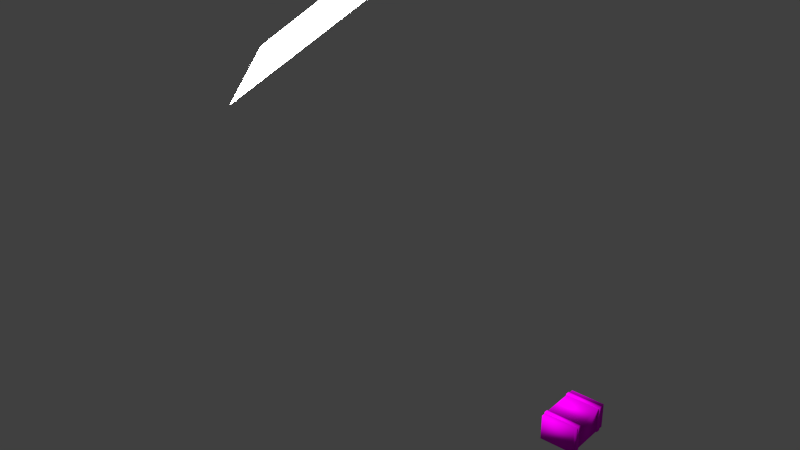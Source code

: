 # Source: mt-table.blend  (saved by Blender 2.72.0; exported with 4.5.12 LTS)
import bpy
from mathutils import Matrix  # noqa: F401  (used for matrix-valued properties, if any)

bpy.ops.wm.read_factory_settings(use_empty=True)
scene = bpy.context.scene
scene.name = 'Scene'

# ---- collections
col_collection_1 = bpy.data.collections.new('Collection 1'); scene.collection.children.link(col_collection_1)

# ---- images (referenced by path relative to the original .blend; pixels are not part of the script)
import os
ASSET_DIR = os.environ.get("B2B_ASSET_DIR", "")  # directory of the original .blend (textures are referenced by path, not embedded)
HERE = os.path.dirname(os.path.abspath(__file__))  # packed textures are extracted next to this script under _unpacked/

def load_image(name, relpath, width, height, colorspace="sRGB"):
    """Load a texture the original file referenced (path relative to the .blend, or extracted next to this script)."""
    p = next((c for c in (os.path.join(HERE, relpath), os.path.join(ASSET_DIR, relpath)) if relpath and os.path.exists(c)), "")
    if p:
        img = bpy.data.images.load(p, check_existing=True)
        img.name = name
    else:  # same state as the original file: an image datablock whose file is absent (Cycles renders it pink)
        img = bpy.data.images.new(name, width, height)
        img.source = "FILE"
        img.filepath = "//" + (relpath or name)
    img.colorspace_settings.name = colorspace
    return img
img_cargo0098_3_s_png = load_image('Cargo0098_3_S.png', 'Cargo0098_3_S.png', 1024, 1024, 'sRGB')
img_cargo0099_1_s_png = load_image('Cargo0099_1_S.png', 'Cargo0099_1_S.png', 1024, 1024, 'sRGB')

# ---- materials (node trees are filled in below, after node groups)
mat_material = bpy.data.materials.new('Material')
mat_material.alpha_threshold = 0.0
mat_material.roughness = 0.5
mat_long = bpy.data.materials.new('long')
mat_long.alpha_threshold = 0.0
mat_long.roughness = 0.5
mat_short = bpy.data.materials.new('short')
mat_short.alpha_threshold = 0.0
mat_short.roughness = 0.5

# ---- material node trees
mat_material.use_nodes = True; mat_material.node_tree.nodes.clear()
_N = mat_material.node_tree.nodes; _L = mat_material.node_tree.links
n0 = _N.new('ShaderNodeOutputMaterial'); n0.name = 'Material Output'; n0.location = (300, 300)
n1 = _N.new('ShaderNodeEmission'); n1.name = 'Emission'; n1.location = (110, 300)
n1.inputs[0].default_value = (0.8, 0.8, 0.8, 1.0)
n1.inputs[1].default_value = 41.8
_L.new(n1.outputs[0], n0.inputs[0])
n0.is_active_output = True
mat_long.use_nodes = True; mat_long.node_tree.nodes.clear()
_N = mat_long.node_tree.nodes; _L = mat_long.node_tree.links
n0 = _N.new('ShaderNodeOutputMaterial'); n0.name = 'Material Output'; n0.location = (300, 300)
n1 = _N.new('ShaderNodeBsdfDiffuse'); n1.name = 'Diffuse BSDF'; n1.location = (6, 406)
n2 = _N.new('ShaderNodeTexImage'); n2.name = 'Image Texture'; n2.location = (-282, 470)
n2.width = 140
n2.image = img_cargo0098_3_s_png
n3 = _N.new('ShaderNodeUVMap'); n3.name = 'UV Map'; n3.location = (-511, 351)
n3.uv_map = 'long'
_L.new(n1.outputs[0], n0.inputs[0])
_L.new(n2.outputs[0], n1.inputs[0])
_L.new(n3.outputs[0], n2.inputs[0])
n0.is_active_output = True
mat_short.use_nodes = True; mat_short.node_tree.nodes.clear()
_N = mat_short.node_tree.nodes; _L = mat_short.node_tree.links
n0 = _N.new('ShaderNodeOutputMaterial'); n0.name = 'Material Output'; n0.location = (300, 300)
n1 = _N.new('ShaderNodeBsdfDiffuse'); n1.name = 'Diffuse BSDF'; n1.location = (10, 300)
n2 = _N.new('ShaderNodeTexImage'); n2.name = 'Image Texture'; n2.location = (-230, 329)
n2.width = 140
n2.image = img_cargo0099_1_s_png
n3 = _N.new('ShaderNodeUVMap'); n3.name = 'UV Map'; n3.location = (-457, 265)
n3.uv_map = 'short'
_L.new(n1.outputs[0], n0.inputs[0])
_L.new(n2.outputs[0], n1.inputs[0])
_L.new(n3.outputs[0], n2.inputs[0])
n0.is_active_output = True

# ---- world
world_world = bpy.data.worlds.new('World'); scene.world = world_world
world_world.color = (0.05088, 0.05088, 0.05088)
world_world.use_sun_shadow = False
world_world.sun_shadow_jitter_overblur = 0.0
world_world.cycles.sampling_method = 'MANUAL'
world_world.cycles.sample_map_resolution = 256

# ---- meshes
me_plane = bpy.data.meshes.new('Plane')
me_plane.from_pydata([(-1.0, -1.0, 0.0), (1.0, -1.0, 0.0), (-1.0, 1.0, 0.0), (1.0, 1.0, 0.0)], [], [(0, 1, 3, 2)])
me_plane.materials.append(mat_material)
me_plane.use_remesh_preserve_volume = False
me_plane.use_remesh_preserve_attributes = False
me_plane.use_mirror_vertex_groups = False
me_plane.update()
me_cube = bpy.data.meshes.new('Cube')
me_cube.from_pydata([(0.2473, 0.3709, -0.1855), (0.2473, -0.3709, -0.1855), (-0.2473, -0.3709, -0.1855), (-0.2473, 0.3709, -0.1855), (0.2473, 0.3709, 0.1855), (0.2473, -0.3709, 0.1855), (-0.2473, -0.3709, 0.1855), (-0.2473, 0.3709, 0.1855), (-0.2473, 0.2999, -0.1855), (0.2473, 0.2999, 0.1855), (-0.2473, 0.2999, 0.1855), (0.2473, 0.2999, -0.1855), (-0.2473, 0.234, -0.1855), (0.2473, 0.234, 0.1855), (-0.2473, 0.234, 0.1855), (0.2473, 0.234, -0.1855), (-0.2473, -0.2348, 0.1855), (0.2473, -0.2348, 0.1855), (0.2473, -0.2348, -0.1855), (-0.2473, -0.2348, -0.1855), (0.2473, -0.2994, 0.1855), (-0.2473, -0.2994, 0.1855), (-0.2473, -0.2994, -0.1855), (0.2473, -0.2994, -0.1855), (0.2573, -0.2382, 0.1955), (0.2573, -0.2971, 0.1955), (-0.2573, 0.2363, -0.1955), (-0.2573, 0.2952, -0.1955), (0.2573, -0.2382, -0.1955), (0.2573, -0.2971, -0.1955), (-0.2573, -0.2971, 0.1955), (-0.2573, -0.2382, 0.1955), (0.2573, 0.2952, 0.1955), (0.2573, 0.2363, 0.1955), (-0.2573, 0.2363, 0.1955), (-0.2573, 0.2952, 0.1955), (-0.2573, -0.2971, -0.1955), (-0.2573, -0.2382, -0.1955), (0.2573, 0.2952, -0.1955), (0.2573, 0.2363, -0.1955)], [], [(11, 8, 3, 0), (15, 18, 19, 12), (0, 4, 9, 11), (8, 10, 7, 3), (38, 39, 26, 27), (26, 34, 35, 27), (2, 22, 23, 1), (23, 20, 5, 1), (19, 16, 14, 12), (9, 10, 35, 32), (38, 32, 33, 39), (28, 29, 36, 37), (36, 30, 31, 37), (7, 10, 9, 4), (15, 13, 17, 18), (17, 16, 31, 24), (2, 6, 21, 22), (18, 17, 24, 28), (29, 25, 20, 23), (28, 24, 25, 29), (37, 31, 16, 19), (22, 21, 30, 36), (33, 34, 14, 13), (32, 35, 34, 33), (25, 30, 21, 20), (24, 31, 30, 25), (11, 38, 27, 8), (39, 15, 12, 26), (11, 9, 32, 38), (39, 33, 13, 15), (27, 35, 10, 8), (12, 14, 34, 26), (18, 28, 37, 19), (29, 23, 22, 36), (13, 14, 16, 17), (20, 21, 6, 5), (5, 6, 2, 1), (4, 0, 3, 7)])
me_cube.polygons.foreach_set('use_smooth', [True] * 38)
me_cube.polygons.foreach_set('material_index', [0, 0, 0, 0, 0, 0, 0, 0, 0, 0, 0, 0, 0, 0, 0, 0, 0, 0, 0, 0, 0, 0, 0, 0, 0, 0, 0, 0, 0, 0, 0, 0, 0, 0, 0, 0, 1, 1])
_uv = me_cube.uv_layers.new(name='long')
_uv.uv.foreach_set('vector', [0.8966, 0.2387, 0.8966, 0.7914, 0.9899, 0.7914, 0.9899, 0.2387, 0.8098, 0.2387, 0.1929, 0.2387, 0.1929, 0.7914, 0.8098, 0.7914, 0.9903, 0.1757, 0.9903, 0.8754, 0.8973, 0.8754, 0.8973, 0.1757, 0.8973, 0.1757, 0.8973, 0.8754, 0.9903, 0.8754, 0.9903, 0.1757, 0.8904, 0.2387, 0.8129, 0.2387, 0.8129, 0.7914, 0.8904, 0.7914, 0.8139, 0.1757, 0.8139, 0.8754, 0.8912, 0.8754, 0.8912, 0.1757, 0.01397, 0.7914, 0.1081, 0.7914, 0.1081, 0.2387, 0.01397, 0.2387, 0.1113, 0.1757, 0.1113, 0.8754, 0.01747, 0.8754, 0.01747, 0.1757, 0.1959, 0.1757, 0.1959, 0.8754, 0.8108, 0.8754, 0.8108, 0.1757, 0.8966, 0.2387, 0.8966, 0.7914, 0.8904, 0.7914, 0.8904, 0.2387, 0.8912, 0.1757, 0.8912, 0.8754, 0.8139, 0.8754, 0.8139, 0.1757, 0.1885, 0.2387, 0.111, 0.2387, 0.111, 0.7914, 0.1885, 0.7914, 0.1142, 0.1757, 0.1142, 0.8754, 0.1915, 0.8754, 0.1915, 0.1757, 0.9899, 0.7914, 0.8966, 0.7914, 0.8966, 0.2387, 0.9899, 0.2387, 0.8108, 0.1757, 0.8108, 0.8754, 0.1959, 0.8754, 0.1959, 0.1757, 0.1929, 0.2387, 0.1929, 0.7914, 0.1885, 0.7914, 0.1885, 0.2387, 0.01747, 0.1757, 0.01747, 0.8754, 0.1113, 0.8754, 0.1113, 0.1757, 0.1959, 0.1757, 0.1959, 0.8754, 0.1915, 0.8754, 0.1915, 0.1757, 0.1142, 0.1757, 0.1142, 0.8754, 0.1113, 0.8754, 0.1113, 0.1757, 0.1915, 0.1757, 0.1915, 0.8754, 0.1142, 0.8754, 0.1142, 0.1757, 0.1915, 0.1757, 0.1915, 0.8754, 0.1959, 0.8754, 0.1959, 0.1757, 0.1113, 0.1757, 0.1113, 0.8754, 0.1142, 0.8754, 0.1142, 0.1757, 0.8129, 0.2387, 0.8129, 0.7914, 0.8098, 0.7914, 0.8098, 0.2387, 0.8904, 0.2387, 0.8904, 0.7914, 0.8129, 0.7914, 0.8129, 0.2387, 0.111, 0.2387, 0.111, 0.7914, 0.1081, 0.7914, 0.1081, 0.2387, 0.1885, 0.2387, 0.1885, 0.7914, 0.111, 0.7914, 0.111, 0.2387, 0.8966, 0.2387, 0.8904, 0.2387, 0.8904, 0.7914, 0.8966, 0.7914, 0.8129, 0.2387, 0.8098, 0.2387, 0.8098, 0.7914, 0.8129, 0.7914, 0.8973, 0.1757, 0.8973, 0.8754, 0.8912, 0.8754, 0.8912, 0.1757, 0.8139, 0.1757, 0.8139, 0.8754, 0.8108, 0.8754, 0.8108, 0.1757, 0.8912, 0.1757, 0.8912, 0.8754, 0.8973, 0.8754, 0.8973, 0.1757, 0.8108, 0.1757, 0.8108, 0.8754, 0.8139, 0.8754, 0.8139, 0.1757, 0.1929, 0.2387, 0.1885, 0.2387, 0.1885, 0.7914, 0.1929, 0.7914, 0.111, 0.2387, 0.1081, 0.2387, 0.1081, 0.7914, 0.111, 0.7914, 0.8098, 0.2387, 0.8098, 0.7914, 0.1929, 0.7914, 0.1929, 0.2387, 0.1081, 0.2387, 0.1081, 0.7914, 0.01397, 0.7914, 0.01397, 0.2387, 0.01397, 0.7914, 0.01747, 0.1757, 0.01397, 0.2387, 0.01747, 0.8754, 0.9899, 0.2387, 0.9903, 0.1757, 0.9899, 0.7914, 0.9903, 0.8754])
_uv.active_render = True
_uv = me_cube.uv_layers.new(name='short')
_uv.uv.foreach_set('vector', [0.8966, 0.2387, 0.8966, 0.7914, 0.9899, 0.7914, 0.9899, 0.2387, 0.8098, 0.2387, 0.1929, 0.2387, 0.1929, 0.7914, 0.8098, 0.7914, 0.01747, 0.8724, 0.01747, 0.1757, 0.1105, 0.1757, 0.1105, 0.8724, 0.1105, 0.8724, 0.1105, 0.1757, 0.01747, 0.1757, 0.01747, 0.8724, 0.8904, 0.2387, 0.8129, 0.2387, 0.8129, 0.7914, 0.8904, 0.7914, 0.1939, 0.8724, 0.1939, 0.1757, 0.1167, 0.1757, 0.1167, 0.8724, 0.01397, 0.7914, 0.1081, 0.7914, 0.1081, 0.2387, 0.01397, 0.2387, 0.8966, 0.8724, 0.8966, 0.1757, 0.9903, 0.1757, 0.9903, 0.8724, 0.8119, 0.8724, 0.8119, 0.1757, 0.197, 0.1757, 0.197, 0.8724, 0.8966, 0.2387, 0.8966, 0.7914, 0.8904, 0.7914, 0.8904, 0.2387, 0.1167, 0.8724, 0.1167, 0.1757, 0.1939, 0.1757, 0.1939, 0.8724, 0.1885, 0.2387, 0.111, 0.2387, 0.111, 0.7914, 0.1885, 0.7914, 0.8936, 0.8724, 0.8936, 0.1757, 0.8164, 0.1757, 0.8164, 0.8724, 0.9899, 0.7914, 0.8966, 0.7914, 0.8966, 0.2387, 0.9899, 0.2387, 0.197, 0.8724, 0.197, 0.1757, 0.8119, 0.1757, 0.8119, 0.8724, 0.1929, 0.2387, 0.1929, 0.7914, 0.1885, 0.7914, 0.1885, 0.2387, 0.9903, 0.8724, 0.9903, 0.1757, 0.8966, 0.1757, 0.8966, 0.8724, 0.8119, 0.8724, 0.8119, 0.1757, 0.8164, 0.1757, 0.8164, 0.8724, 0.8936, 0.8724, 0.8936, 0.1757, 0.8966, 0.1757, 0.8966, 0.8724, 0.8164, 0.8724, 0.8164, 0.1757, 0.8936, 0.1757, 0.8936, 0.8724, 0.8164, 0.8724, 0.8164, 0.1757, 0.8119, 0.1757, 0.8119, 0.8724, 0.8966, 0.8724, 0.8966, 0.1757, 0.8936, 0.1757, 0.8936, 0.8724, 0.8129, 0.2387, 0.8129, 0.7914, 0.8098, 0.7914, 0.8098, 0.2387, 0.8904, 0.2387, 0.8904, 0.7914, 0.8129, 0.7914, 0.8129, 0.2387, 0.111, 0.2387, 0.111, 0.7914, 0.1081, 0.7914, 0.1081, 0.2387, 0.1885, 0.2387, 0.1885, 0.7914, 0.111, 0.7914, 0.111, 0.2387, 0.8966, 0.2387, 0.8904, 0.2387, 0.8904, 0.7914, 0.8966, 0.7914, 0.8129, 0.2387, 0.8098, 0.2387, 0.8098, 0.7914, 0.8129, 0.7914, 0.1105, 0.8724, 0.1105, 0.1757, 0.1167, 0.1757, 0.1167, 0.8724, 0.1939, 0.8724, 0.1939, 0.1757, 0.197, 0.1757, 0.197, 0.8724, 0.1167, 0.8724, 0.1167, 0.1757, 0.1105, 0.1757, 0.1105, 0.8724, 0.197, 0.8724, 0.197, 0.1757, 0.1939, 0.1757, 0.1939, 0.8724, 0.1929, 0.2387, 0.1885, 0.2387, 0.1885, 0.7914, 0.1929, 0.7914, 0.111, 0.2387, 0.1081, 0.2387, 0.1081, 0.7914, 0.111, 0.7914, 0.8098, 0.2387, 0.8098, 0.7914, 0.1929, 0.7914, 0.1929, 0.2387, 0.1081, 0.2387, 0.1081, 0.7914, 0.01397, 0.7914, 0.01397, 0.2387, 0.8888, 0.9227, 0.1777, 0.9227, 0.1777, 0.1066, 0.8888, 0.1066, 0.8888, 0.9227, 0.8888, 0.1066, 0.1777, 0.1066, 0.1777, 0.9227])
me_cube.materials.append(mat_long)
me_cube.materials.append(mat_short)
me_cube.use_remesh_preserve_volume = False
me_cube.use_remesh_preserve_attributes = False
me_cube.use_mirror_vertex_groups = False
me_cube.update()

# ---- objects
ob_plane = bpy.data.objects.new('Plane', me_plane)
ob_cube = bpy.data.objects.new('Cube', me_cube)

# ---- transforms, parenting, visibility, modifiers, constraints
ob_plane.location = (-2.575, -2.024, 5.445)
ob_plane.rotation_euler = (0.0, -0.6693, 0.6405)
ob_plane.lineart.crease_threshold = 0.0
ob_cube.location = (0.0, 0.0, 0.0)
ob_cube.lock_rotations_4d = False
ob_cube.empty_display_type = 'ARROWS'
ob_cube.lineart.crease_threshold = 0.0

# ---- collection membership
col_collection_1.objects.link(ob_plane)
col_collection_1.objects.link(ob_cube)

# ---- scene / render settings (as saved in the file)
scene.frame_start = 1; scene.frame_end = 250; scene.frame_set(1)
scene.render.engine = 'CYCLES'
scene.render.resolution_percentage = 50
scene.render.dither_intensity = 0.0
scene.cycles.use_denoising = False
scene.cycles.samples = 10
scene.cycles.sampling_pattern = 'TABULATED_SOBOL'
scene.cycles.light_sampling_threshold = 0.0
scene.cycles.use_adaptive_sampling = False
scene.cycles.use_light_tree = False
scene.cycles.blur_glossy = 0.0
scene.cycles.pixel_filter_type = 'GAUSSIAN'
scene.cycles.sample_clamp_indirect = 0.0
scene.view_settings.view_transform = 'Standard'
bpy.context.view_layer.update()

# ---- added for rendering (the .blend has no active camera): camera
cam_auto = bpy.data.cameras.new('AutoCamera')
cam_auto.lens = 50.0
cam_auto.sensor_width = 36.0
cam_auto.clip_end = 1000.0
ob_auto_camera = bpy.data.objects.new('AutoCamera', cam_auto)
scene.collection.objects.link(ob_auto_camera)
ob_auto_camera.location = (5.91904, -10.6908, 9.08763)
ob_auto_camera.rotation_euler = (1.09748, -7.21219e-08, 0.694738)
scene.camera = ob_auto_camera
bpy.context.view_layer.update()
